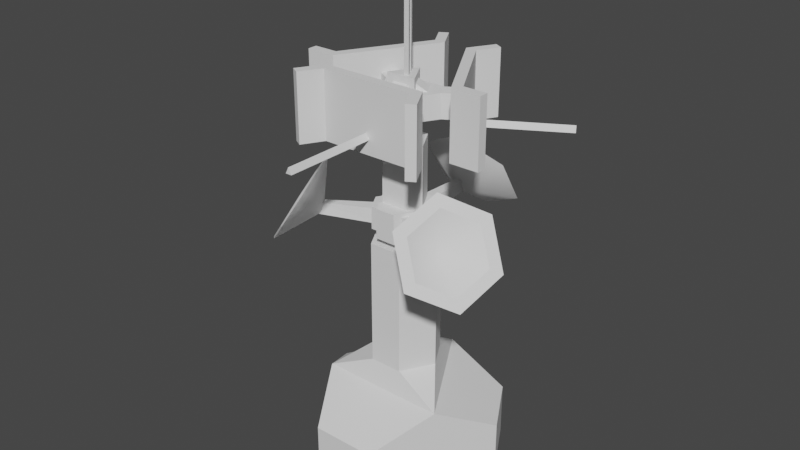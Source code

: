 # Source: basic_radar.blend  (saved by Blender 2.80.75; exported with 4.5.12 LTS)
import bpy
from mathutils import Matrix  # noqa: F401  (used for matrix-valued properties, if any)

bpy.ops.wm.read_factory_settings(use_empty=True)
scene = bpy.context.scene
scene.name = 'Scene'

# ---- collections
col_collection = bpy.data.collections.new('Collection'); scene.collection.children.link(col_collection)

# ---- world
world_world = bpy.data.worlds.new('World'); scene.world = world_world
world_world.use_nodes = True; world_world.node_tree.nodes.clear()
_N = world_world.node_tree.nodes; _L = world_world.node_tree.links
n0 = _N.new('ShaderNodeOutputWorld'); n0.name = 'World Output'; n0.location = (300, 300)
n1 = _N.new('ShaderNodeBackground'); n1.name = 'Background'; n1.location = (10, 300)
n1.inputs[0].default_value = (0.05088, 0.05088, 0.05088, 1.0)
_L.new(n1.outputs[0], n0.inputs[0])
n0.is_active_output = True
world_world.color = (0.05088, 0.05088, 0.05088)
world_world.use_sun_shadow = False
world_world.sun_shadow_jitter_overblur = 0.0

# ---- meshes
me_cylinder = bpy.data.meshes.new('Cylinder')
me_cylinder.from_pydata([(-2.692, -1.561, 1.469), (2.692, -1.561, 1.469), (9.537e-07, 3.102, 1.469), (-0.7691, 1.235, 2.439), (0.7691, 1.235, 2.439), (1.459, 0.03921, 2.439), (0.6902, -1.293, 2.439), (-0.6902, -1.293, 2.439), (-1.459, 0.03921, 2.439), (0.7691, 1.235, 7.686), (-0.7691, 1.235, 7.686), (1.459, 0.03921, 7.686), (-1.459, 0.03921, 7.686), (2.699, 3.102, -2.014), (2.699, 3.102, 0.2113), (4.041, 0.7768, 0.2113), (4.041, 0.7768, -2.014), (1.343, -3.898, -2.014), (1.343, -3.898, 0.2113), (-1.343, -3.898, 0.2113), (-1.343, -3.898, -2.014), (-4.041, 0.7768, -2.014), (-4.041, 0.7768, 0.2113), (-2.699, 3.102, 0.2113), (-2.699, 3.102, -2.014), (-0.9063, -0.1878, 11.77), (-0.6157, -0.691, 11.77), (0.6132, -0.691, 11.77), (0.9038, -0.1878, 11.77), (0.2893, 0.8765, 11.77), (-0.2918, 0.8765, 11.77), (-0.6157, -0.691, 7.705), (-0.9063, -0.1878, 7.705), (-0.2918, 0.8765, 7.705), (0.2893, 0.8765, 7.705), (0.9038, -0.1878, 7.705), (0.6132, -0.691, 7.705), (0.2893, 0.8765, 8.94), (-0.2918, 0.8765, 8.94), (-0.2918, 0.8765, 8.28), (0.2893, 0.8765, 8.28), (0.1375, 3.783, 8.491), (-0.14, 3.783, 8.491), (-0.14, 3.434, 8.94), (0.1375, 3.434, 8.94), (-0.001322, 3.299, 10.45), (-0.001322, 3.005, 10.92), (-0.001322, 3.25, 8.518), (-0.001322, 3.553, 8.707), (1.393, 3.725, 9.762), (1.876, 3.577, 9.999), (1.393, 4.576, 8.395), (1.876, 4.723, 8.158), (-0.001322, 5.001, 7.711), (-0.001322, 5.296, 7.238), (-1.396, 4.576, 8.395), (-1.879, 4.723, 8.158), (-1.396, 3.725, 9.762), (-1.879, 3.577, 9.999), (-0.9037, -0.1877, 8.94), (-0.6132, -0.691, 8.94), (-0.6132, -0.691, 8.28), (-0.9037, -0.1877, 8.28), (-3.345, -1.772, 8.491), (-3.206, -2.013, 8.491), (-2.904, -1.838, 8.94), (-3.043, -1.598, 8.94), (-2.857, -1.651, 10.45), (-2.601, -1.503, 10.92), (-2.814, -1.626, 8.518), (-3.077, -1.778, 8.707), (-3.922, -0.6557, 9.762), (-4.036, -0.1638, 9.999), (-4.659, -1.081, 8.395), (-5.028, -0.7365, 8.158), (-4.33, -2.502, 7.711), (-4.586, -2.649, 7.238), (-3.265, -3.497, 8.395), (-3.151, -3.989, 8.158), (-2.528, -3.071, 9.762), (-2.159, -3.416, 9.999), (0.6144, -0.6888, 8.94), (0.905, -0.1855, 8.94), (0.905, -0.1855, 8.28), (0.6144, -0.6888, 8.28), (3.207, -2.011, 8.491), (3.346, -1.77, 8.491), (3.044, -1.596, 8.94), (2.905, -1.836, 8.94), (2.858, -1.649, 10.45), (2.603, -1.501, 10.92), (2.815, -1.624, 8.518), (3.078, -1.776, 8.707), (2.529, -3.069, 9.762), (2.16, -3.414, 9.999), (3.266, -3.494, 8.395), (3.152, -3.986, 8.158), (4.332, -2.499, 7.711), (4.587, -2.647, 7.238), (4.661, -1.079, 8.395), (5.03, -0.7342, 8.158), (3.924, -0.6534, 9.762), (4.038, -0.1615, 9.999), (-1.323, -0.2739, 9.087), (-0.8988, -1.009, 9.087), (0.8963, -1.009, 9.087), (1.321, -0.2739, 9.087), (0.4232, 1.281, 9.087), (-0.4257, 1.281, 9.087), (-0.8988, -1.009, 8.139), (-1.323, -0.2739, 8.139), (-0.4257, 1.281, 8.139), (0.4232, 1.281, 8.139), (1.321, -0.2739, 8.139), (0.8963, -1.009, 8.139), (-0.4257, -1.282, 9.233), (0.4232, -1.282, 9.233), (1.321, 0.2724, 9.233), (0.8963, 1.008, 9.233), (-0.8988, 1.008, 9.233), (-1.323, 0.2724, 9.233), (0.4232, -1.282, 7.993), (-0.4257, -1.282, 7.993), (-1.323, 0.2724, 7.993), (-0.8988, 1.008, 7.993), (0.8963, 1.008, 7.993), (1.321, 0.2724, 7.993), (-0.001322, 3.299, 10.45), (-0.001322, 3.005, 10.92), (1.393, 3.725, 9.762), (1.876, 3.577, 9.999), (1.393, 4.576, 8.395), (1.876, 4.723, 8.158), (-0.001322, 5.001, 7.711), (-0.001322, 5.296, 7.238), (-1.396, 4.576, 8.395), (-1.879, 4.723, 8.158), (-1.396, 3.725, 9.762), (-1.879, 3.577, 9.999), (-2.857, -1.651, 10.45), (-2.601, -1.503, 10.92), (-3.922, -0.6557, 9.762), (-4.036, -0.1638, 9.999), (-4.659, -1.081, 8.395), (-5.028, -0.7365, 8.158), (-4.33, -2.502, 7.711), (-4.586, -2.649, 7.238), (-3.265, -3.497, 8.395), (-3.151, -3.989, 8.158), (-2.528, -3.071, 9.762), (-2.159, -3.416, 9.999), (2.858, -1.649, 10.45), (2.603, -1.501, 10.92), (2.529, -3.069, 9.762), (2.16, -3.414, 9.999), (3.266, -3.494, 8.395), (3.152, -3.986, 8.158), (4.332, -2.499, 7.711), (4.587, -2.647, 7.238), (4.661, -1.079, 8.395), (5.03, -0.7342, 8.158), (3.924, -0.6534, 9.762), (4.038, -0.1615, 9.999), (1.964, -2.248, 11.87), (-1.963, -2.248, 11.87), (1.964, -2.248, 14.64), (-1.963, -2.248, 14.64), (2.193, -1.851, 11.87), (-2.193, -1.851, 11.87), (2.193, -1.851, 14.64), (-2.193, -1.851, 14.64), (-0.9462, 0.9442, 12.75), (0.9467, 0.9442, 12.75), (0.3447, -1.292, 12.75), (-0.3442, -1.292, 12.75), (-1.291, 0.3476, 12.75), (1.291, 0.3476, 12.75), (-0.9462, 0.9442, 13.75), (0.9467, 0.9442, 13.75), (0.3447, -1.292, 13.75), (-0.3442, -1.292, 13.75), (-1.291, 0.3476, 13.75), (1.291, 0.3476, 13.75), (-0.3442, -1.871, 12.75), (0.3447, -1.871, 12.75), (0.3447, -1.871, 13.75), (-0.3442, -1.871, 13.75), (1.793, 0.6374, 12.75), (1.449, 1.234, 12.75), (1.449, 1.234, 13.75), (1.793, 0.6374, 13.75), (-1.448, 1.234, 12.75), (-1.793, 0.6374, 12.75), (-1.793, 0.6374, 13.75), (-1.448, 1.234, 13.75), (-0.6303, -0.364, 11.79), (0.6308, -0.364, 11.79), (0.0002615, 0.7282, 11.79), (-0.6303, -0.364, 14.32), (0.0002615, 0.7282, 14.32), (0.6308, -0.364, 14.32), (-0.3293, -0.364, 13.72), (0.3299, -0.364, 13.72), (-0.3293, -0.364, 14.04), (0.3299, -0.364, 14.04), (0.4804, -0.1034, 14.04), (0.1507, 0.4675, 14.04), (0.1507, 0.4675, 13.72), (0.4804, -0.1034, 13.72), (-0.8881, 0.1323, 13.72), (-0.5585, 0.7032, 13.72), (-0.4798, -0.1034, 13.72), (-0.1502, 0.4675, 13.72), (-0.4798, -0.1034, 14.04), (-0.1502, 0.4675, 14.04), (0.3299, -0.8355, 13.72), (-0.3293, -0.8355, 13.72), (0.8886, 0.1323, 13.72), (0.559, 0.7032, 13.72), (0.04315, -0.2339, 14.32), (0.1507, -0.0477, 14.32), (0.2582, -0.2339, 14.32), (0.04315, -0.2339, 17.59), (0.1507, -0.0477, 17.59), (0.2582, -0.2339, 17.59), (-0.1663, 0.1582, 14.32), (-0.05883, 0.3444, 14.32), (0.04869, 0.1582, 14.32), (-0.1663, 0.1582, 18.72), (-0.05883, 0.3444, 18.72), (0.04869, 0.1582, 18.72), (0.9668, 2.825, 11.87), (2.93, -0.5762, 11.87), (0.9668, 2.825, 14.64), (2.93, -0.5762, 14.64), (0.5074, 2.825, 11.87), (2.701, -0.974, 11.87), (0.5074, 2.825, 14.64), (2.701, -0.974, 14.64), (-2.928, -0.5752, 11.87), (-0.9646, 2.826, 11.87), (-2.928, -0.5752, 14.64), (-0.9646, 2.826, 14.64), (-2.698, -0.973, 11.87), (-0.5053, 2.826, 11.87), (-2.698, -0.973, 14.64), (-0.5053, 2.826, 14.64), (-2.809, -2.918, 14.64), (-2.809, -2.918, 11.87), (-2.464, -3.117, 11.87), (-2.464, -3.117, 14.64), (2.81, -2.918, 14.64), (2.465, -3.117, 14.64), (2.465, -3.117, 11.87), (2.81, -2.918, 11.87), (3.933, -0.974, 14.64), (3.933, -0.974, 11.87), (3.933, -0.5762, 11.87), (3.933, -0.5762, 14.64), (1.124, 3.892, 14.64), (1.468, 3.693, 14.64), (1.468, 3.693, 11.87), (1.124, 3.892, 11.87), (-1.121, 3.893, 14.64), (-1.121, 3.893, 11.87), (-1.466, 3.694, 11.87), (-1.466, 3.694, 14.64), (-3.931, -0.973, 14.64), (-3.931, -0.5752, 14.64), (-3.931, -0.5752, 11.87), (-3.931, -0.973, 11.87), (-0.1265, -2.248, 12.46), (0.127, -2.248, 12.46), (0.0002619, -2.248, 12.71), (-0.1265, -6.108, 12.46), (0.127, -6.108, 12.46), (0.0002619, -6.108, 12.71), (2.012, 1.014, 12.46), (1.885, 1.234, 12.46), (1.949, 1.124, 12.71), (5.354, 2.944, 12.46), (5.227, 3.164, 12.46), (5.291, 3.054, 12.71), (-1.883, 1.235, 12.46), (-2.01, 1.015, 12.46), (-1.946, 1.125, 12.71), (-5.225, 3.165, 12.46), (-5.352, 2.945, 12.46), (-5.288, 3.055, 12.71), (0.3902, -1.298, 6.939), (-0.3902, -1.298, 6.939), (0.3902, -1.298, 7.386), (-0.3902, -1.298, 7.386), (0.9289, 0.9869, 6.939), (1.319, 0.311, 6.939), (0.9289, 0.9869, 7.386), (1.319, 0.311, 7.386), (-1.319, 0.311, 6.939), (-0.9289, 0.9869, 6.939), (-1.319, 0.311, 7.386), (-0.9289, 0.9869, 7.386), (0.6902, -1.293, 7.686), (-0.6902, -1.293, 7.686)], [], [(8, 12, 10, 3), (301, 11, 9, 10, 12, 302), (2, 4, 5, 1), (301, 6, 5, 11), (12, 8, 7, 302), (3, 10, 9, 4), (4, 9, 11, 5), (5, 6, 1), (1, 6, 7, 0), (7, 8, 0), (0, 8, 3, 2), (3, 4, 2), (13, 14, 15, 16), (1, 18, 17, 16, 15), (1, 15, 14, 2), (0, 22, 21, 20, 19), (17, 18, 19, 20), (0, 19, 18, 1), (21, 22, 23, 24), (2, 23, 22, 0), (13, 24, 23, 2, 14), (27, 26, 31, 36), (29, 28, 35, 34), (29, 30, 25, 26, 27, 28), (27, 36, 35, 28), (33, 30, 29, 34), (25, 32, 31, 26), (25, 30, 33, 32), (61, 60, 65, 64), (59, 62, 63, 66), (37, 40, 41, 44), (39, 38, 43, 42), (38, 37, 44, 43), (40, 39, 42, 41), (47, 56, 54), (45, 49, 48), (47, 50, 46), (49, 51, 48), (47, 58, 56), (51, 53, 48), (47, 54, 52), (53, 55, 48), (47, 46, 58), (55, 57, 48), (47, 52, 50), (57, 45, 48), (60, 59, 66, 65), (62, 61, 64, 63), (69, 78, 76), (67, 71, 70), (69, 72, 68), (71, 73, 70), (69, 80, 78), (73, 75, 70), (69, 76, 74), (75, 77, 70), (69, 68, 80), (77, 79, 70), (69, 74, 72), (79, 67, 70), (83, 82, 87, 86), (81, 84, 85, 88), (82, 81, 88, 87), (84, 83, 86, 85), (91, 100, 98), (89, 93, 92), (91, 94, 90), (93, 95, 92), (91, 102, 100), (95, 97, 92), (91, 98, 96), (97, 99, 92), (91, 90, 102), (99, 101, 92), (91, 96, 94), (101, 89, 92), (105, 104, 109, 114), (107, 106, 113, 112), (105, 114, 113, 106), (111, 108, 107, 112), (103, 110, 109, 104), (103, 108, 111, 110), (114, 109, 110, 111, 112, 113), (106, 107, 108, 103, 104, 105), (117, 116, 121, 126), (119, 118, 125, 124), (117, 126, 125, 118), (123, 120, 119, 124), (115, 122, 121, 116), (115, 120, 123, 122), (126, 121, 122, 123, 124, 125), (118, 119, 120, 115, 116, 117), (130, 132, 131, 129), (136, 138, 137, 135), (132, 134, 133, 131), (138, 128, 127, 137), (134, 136, 135, 133), (128, 130, 129, 127), (142, 144, 143, 141), (148, 150, 149, 147), (144, 146, 145, 143), (150, 140, 139, 149), (146, 148, 147, 145), (140, 142, 141, 139), (154, 156, 155, 153), (160, 162, 161, 159), (156, 158, 157, 155), (162, 152, 151, 161), (158, 160, 159, 157), (152, 154, 153, 151), (168, 248, 247, 170), (167, 168, 170, 169), (166, 250, 249, 164), (163, 253, 252, 165), (166, 164, 163, 165), (164, 249, 248, 168), (163, 164, 168, 167), (170, 247, 250, 166), (166, 165, 169, 170), (167, 254, 253, 163), (165, 252, 251, 169), (237, 259, 262, 235), (197, 195, 198, 199), (175, 174, 180, 181), (172, 171, 177, 178), (195, 196, 200, 198), (173, 176, 182, 179), (196, 197, 199, 200), (179, 185, 184, 173), (174, 183, 186, 180), (199, 198, 200), (173, 184, 183, 174, 175, 192, 191, 171, 172, 188, 187, 176), (178, 189, 188, 172), (180, 186, 185, 179, 182, 190, 189, 178, 177, 194, 193, 181), (176, 187, 190, 182), (181, 193, 192, 175), (171, 191, 194, 177), (211, 213, 209), (216, 215, 204, 203), (214, 212, 210), (202, 204, 215), (206, 205, 217, 218), (203, 201, 216), (205, 208, 217), (210, 209, 213, 214), (207, 206, 218), (223, 222, 224), (221, 220, 223, 224), (219, 221, 224, 222), (220, 219, 222, 223), (229, 228, 230), (227, 226, 229, 230), (225, 227, 230, 228), (226, 225, 228, 229), (236, 256, 255, 238), (235, 236, 238, 237), (234, 258, 257, 232), (231, 261, 260, 233), (234, 232, 231, 233), (232, 257, 256, 236), (231, 232, 236, 235), (238, 255, 258, 234), (234, 233, 237, 238), (235, 262, 261, 231), (233, 260, 259, 237), (245, 267, 270, 243), (244, 264, 263, 246), (243, 244, 246, 245), (242, 266, 265, 240), (239, 269, 268, 241), (242, 240, 239, 241), (240, 265, 264, 244), (239, 240, 244, 243), (246, 263, 266, 242), (242, 241, 245, 246), (243, 270, 269, 239), (241, 268, 267, 245), (247, 248, 249, 250), (251, 252, 253, 254), (255, 256, 257, 258), (259, 260, 261, 262), (263, 264, 265, 266), (267, 268, 269, 270), (169, 251, 254, 167), (274, 275, 276), (271, 272, 275, 274), (272, 273, 276, 275), (273, 271, 274, 276), (280, 281, 282), (277, 278, 281, 280), (278, 279, 282, 281), (279, 277, 280, 282), (286, 287, 288), (283, 284, 287, 286), (284, 285, 288, 287), (285, 283, 286, 288), (289, 291, 292, 290), (293, 295, 296, 294), (297, 299, 300, 298), (6, 301, 302, 7)])
me_cylinder.polygons.foreach_set('use_smooth', [0, 0, 0, 0, 0, 0, 0, 0, 0, 0, 0, 0, 0, 0, 0, 0, 0, 0, 0, 0, 0, 0, 0, 0, 0, 0, 0, 0, 0, 0, 0, 0, 0, 0, 1, 1, 1, 1, 1, 1, 1, 1, 1, 1, 1, 1, 0, 0, 1, 1, 1, 1, 1, 1, 1, 1, 1, 1, 1, 1, 0, 0, 0, 0, 1, 1, 1, 1, 1, 1, 1, 1, 1, 1, 1, 1, 0, 0, 0, 0, 0, 0, 0, 0, 0, 0, 0, 0, 0, 0, 0, 0, 0, 0, 0, 0, 0, 0, 0, 0, 0, 0, 0, 0, 0, 0, 0, 0, 0, 0, 0, 0, 0, 0, 0, 0, 0, 0, 0, 0, 0, 0, 0, 0, 0, 0, 0, 0, 0, 0, 0, 0, 0, 0, 0, 0, 0, 0, 0, 0, 0, 0, 0, 0, 0, 0, 0, 0, 0, 0, 0, 0, 0, 0, 0, 0, 0, 0, 0, 0, 0, 0, 0, 0, 0, 0, 0, 0, 0, 0, 0, 0, 0, 0, 0, 0, 0, 0, 0, 0, 0, 0, 0, 0, 0, 0, 0, 0, 0, 0, 0, 0, 0, 0, 0, 0, 0, 0, 0, 0])
_uv = me_cylinder.uv_layers.new(name='UVMap')
_uv.uv.foreach_set('vector', [0.3137, 0.99, 0.3137, 0.6191, 0.2161, 0.6191, 0.2161, 0.99, 0.4224, 0.09449, 0.368, 0.1886, 0.2705, 0.1886, 0.2161, 0.09449, 0.2649, 0.01, 0.3736, 0.01, 0.8615, 0.01, 0.7201, 0.08109, 0.6225, 0.08109, 0.481, 0.01, 0.4224, 0.6191, 0.4224, 0.99, 0.3137, 0.99, 0.3137, 0.6191, 0.3137, 0.6191, 0.3137, 0.99, 0.4224, 0.99, 0.4224, 0.6191, 0.4224, 0.99, 0.4224, 0.6191, 0.3137, 0.6191, 0.3137, 0.99, 0.3137, 0.99, 0.3137, 0.6191, 0.2161, 0.6191, 0.2161, 0.99, 0.6779, 0.2268, 0.6779, 0.3355, 0.5292, 0.2811, 0.8615, 0.01, 0.7201, 0.08109, 0.6225, 0.08109, 0.481, 0.01, 0.6779, 0.2268, 0.6779, 0.3355, 0.5292, 0.2811, 0.8615, 0.01, 0.7201, 0.08109, 0.6225, 0.08109, 0.481, 0.01, 0.6779, 0.2268, 0.6779, 0.3355, 0.5292, 0.2811, 0.6451, 0.5276, 0.8024, 0.5276, 0.8024, 0.7174, 0.6451, 0.7174, 0.7992, 0.7438, 0.99, 0.8327, 0.99, 0.99, 0.6085, 0.99, 0.6085, 0.8327, 0.99, 0.8127, 0.8024, 0.7174, 0.8024, 0.5276, 0.99, 0.4322, 0.7992, 0.7438, 0.99, 0.8327, 0.99, 0.99, 0.6085, 0.99, 0.6085, 0.8327, 0.6451, 0.5276, 0.8024, 0.5276, 0.8024, 0.7174, 0.6451, 0.7174, 0.99, 0.8127, 0.8024, 0.7174, 0.8024, 0.5276, 0.99, 0.4322, 0.6451, 0.5276, 0.8024, 0.5276, 0.8024, 0.7174, 0.6451, 0.7174, 0.99, 0.8127, 0.8024, 0.7174, 0.8024, 0.5276, 0.99, 0.4322, 0.99, 0.99, 0.6085, 0.99, 0.6085, 0.8327, 0.7992, 0.7438, 0.99, 0.8327, 0.5985, 0.99, 0.5116, 0.99, 0.5116, 0.7026, 0.5985, 0.7026, 0.5985, 0.99, 0.5116, 0.99, 0.5116, 0.7026, 0.5985, 0.7026, 0.5345, 0.5048, 0.555, 0.5403, 0.5116, 0.6156, 0.4705, 0.6156, 0.4271, 0.5403, 0.4477, 0.5048, 0.4706, 0.99, 0.4706, 0.7026, 0.5116, 0.7026, 0.5116, 0.99, 0.4706, 0.7026, 0.4706, 0.99, 0.5116, 0.99, 0.5116, 0.7026, 0.4706, 0.99, 0.4706, 0.7026, 0.5116, 0.7026, 0.5116, 0.99, 0.5985, 0.99, 0.5116, 0.99, 0.5116, 0.7026, 0.5985, 0.7026, 0.6828, 0.3633, 0.6828, 0.41, 0.5017, 0.41, 0.4771, 0.3782, 0.6828, 0.41, 0.6828, 0.3633, 0.4771, 0.3782, 0.5017, 0.41, 0.6828, 0.41, 0.6828, 0.3633, 0.4771, 0.3782, 0.5017, 0.41, 0.6828, 0.3633, 0.6828, 0.41, 0.5017, 0.41, 0.4771, 0.3782, 0.3801, 0.3231, 0.4212, 0.3231, 0.4104, 0.5038, 0.3908, 0.5038, 0.4405, 0.3644, 0.4405, 0.3233, 0.6464, 0.334, 0.6464, 0.3536, 0.3336, 0.3512, 0.4102, 0.1988, 0.257, 0.1988, 0.7006, 0.2132, 0.7006, 0.327, 0.811, 0.2701, 0.3336, 0.3512, 0.4102, 0.1988, 0.257, 0.1988, 0.7007, 0.2132, 0.7006, 0.327, 0.811, 0.2701, 0.3336, 0.3512, 0.4102, 0.1988, 0.257, 0.1988, 0.7007, 0.2132, 0.7006, 0.327, 0.811, 0.2701, 0.3336, 0.3512, 0.4102, 0.1988, 0.257, 0.1988, 0.7006, 0.2132, 0.7006, 0.327, 0.811, 0.2701, 0.3336, 0.3512, 0.4102, 0.1988, 0.257, 0.1988, 0.7006, 0.2132, 0.7006, 0.327, 0.811, 0.2701, 0.3336, 0.3512, 0.4102, 0.1988, 0.257, 0.1988, 0.7006, 0.2132, 0.7006, 0.327, 0.811, 0.2701, 0.3801, 0.3231, 0.4212, 0.3231, 0.4104, 0.5038, 0.3908, 0.5038, 0.4405, 0.3644, 0.4405, 0.3233, 0.6464, 0.334, 0.6464, 0.3536, 0.3336, 0.3512, 0.4102, 0.1988, 0.257, 0.1988, 0.7006, 0.2132, 0.7006, 0.327, 0.811, 0.2701, 0.3336, 0.3512, 0.4102, 0.1988, 0.257, 0.1988, 0.7006, 0.2132, 0.7006, 0.327, 0.811, 0.2701, 0.3336, 0.3512, 0.4102, 0.1988, 0.257, 0.1988, 0.7006, 0.2132, 0.7006, 0.327, 0.811, 0.2701, 0.3336, 0.3512, 0.4102, 0.1988, 0.257, 0.1988, 0.7007, 0.2132, 0.7006, 0.327, 0.811, 0.2701, 0.3336, 0.3512, 0.4102, 0.1988, 0.257, 0.1988, 0.7006, 0.2132, 0.7006, 0.327, 0.811, 0.2701, 0.3336, 0.3512, 0.4102, 0.1988, 0.257, 0.1988, 0.7007, 0.2132, 0.7006, 0.327, 0.811, 0.2701, 0.6828, 0.3633, 0.6828, 0.41, 0.5017, 0.41, 0.4771, 0.3782, 0.6828, 0.41, 0.6828, 0.3633, 0.4771, 0.3782, 0.5017, 0.41, 0.3801, 0.3231, 0.4212, 0.3231, 0.4104, 0.5038, 0.3908, 0.5038, 0.4405, 0.3644, 0.4405, 0.3233, 0.6464, 0.334, 0.6464, 0.3536, 0.3336, 0.3512, 0.4102, 0.1988, 0.257, 0.1988, 0.7006, 0.2132, 0.7006, 0.327, 0.811, 0.2701, 0.3336, 0.3512, 0.4102, 0.1988, 0.257, 0.1988, 0.7006, 0.2132, 0.7006, 0.327, 0.811, 0.2701, 0.3336, 0.3512, 0.4102, 0.1988, 0.257, 0.1988, 0.7007, 0.2132, 0.7006, 0.327, 0.811, 0.2701, 0.3336, 0.3512, 0.4102, 0.1988, 0.257, 0.1988, 0.7007, 0.2132, 0.7006, 0.327, 0.811, 0.2701, 0.3336, 0.3512, 0.4102, 0.1988, 0.257, 0.1988, 0.7006, 0.2132, 0.7006, 0.327, 0.811, 0.2701, 0.3336, 0.3512, 0.4102, 0.1988, 0.257, 0.1988, 0.7007, 0.2132, 0.7006, 0.327, 0.811, 0.2701, 0.6285, 0.6926, 0.5016, 0.6926, 0.5016, 0.6256, 0.6285, 0.6256, 0.6285, 0.6926, 0.5016, 0.6926, 0.5016, 0.6256, 0.6285, 0.6256, 0.6285, 0.6156, 0.5615, 0.6156, 0.5615, 0.5556, 0.6285, 0.5556, 0.6285, 0.6156, 0.5615, 0.6156, 0.5615, 0.5556, 0.6285, 0.5556, 0.6285, 0.6156, 0.5615, 0.6156, 0.5615, 0.5556, 0.6285, 0.5556, 0.5016, 0.6256, 0.6285, 0.6256, 0.6285, 0.6926, 0.5016, 0.6926, 0.7969, 0.4512, 0.7969, 0.3244, 0.8489, 0.2944, 0.9588, 0.3578, 0.9588, 0.4178, 0.8489, 0.4812, 0.8489, 0.2944, 0.9588, 0.3578, 0.9588, 0.4178, 0.8489, 0.4812, 0.7969, 0.4512, 0.7969, 0.3244, 0.6536, 0.42, 0.7804, 0.42, 0.7804, 0.5076, 0.6536, 0.5076, 0.6536, 0.42, 0.7804, 0.42, 0.7804, 0.5076, 0.6536, 0.5076, 0.6928, 0.35, 0.7804, 0.35, 0.7804, 0.41, 0.6928, 0.41, 0.6928, 0.35, 0.7804, 0.35, 0.7804, 0.41, 0.6928, 0.41, 0.6928, 0.35, 0.7804, 0.35, 0.7804, 0.41, 0.6928, 0.41, 0.7804, 0.5076, 0.6536, 0.5076, 0.6536, 0.42, 0.7804, 0.42, 0.8059, 0.2436, 0.696, 0.1801, 0.696, 0.1201, 0.8059, 0.05669, 0.8578, 0.08669, 0.8578, 0.2136, 0.8059, 0.2436, 0.696, 0.1801, 0.696, 0.1201, 0.8059, 0.05669, 0.8578, 0.08669, 0.8578, 0.2136, 0.2883, 0.457, 0.2883, 0.3038, 0.2542, 0.3235, 0.2542, 0.4373, 0.2883, 0.457, 0.2883, 0.3038, 0.2542, 0.3235, 0.2542, 0.4373, 0.2883, 0.457, 0.2883, 0.3038, 0.2542, 0.3235, 0.2542, 0.4373, 0.2883, 0.457, 0.2883, 0.3038, 0.2542, 0.3235, 0.2542, 0.4373, 0.2883, 0.457, 0.2883, 0.3038, 0.2542, 0.3235, 0.2542, 0.4373, 0.2883, 0.457, 0.2883, 0.3038, 0.2542, 0.3235, 0.2542, 0.4373, 0.2883, 0.457, 0.2883, 0.3038, 0.2542, 0.3235, 0.2542, 0.4373, 0.2883, 0.457, 0.2883, 0.3038, 0.2542, 0.3235, 0.2542, 0.4373, 0.2883, 0.457, 0.2883, 0.3038, 0.2542, 0.3235, 0.2542, 0.4373, 0.2883, 0.457, 0.2883, 0.3038, 0.2542, 0.3235, 0.2542, 0.4373, 0.2883, 0.457, 0.2883, 0.3038, 0.2542, 0.3235, 0.2542, 0.4373, 0.2883, 0.457, 0.2883, 0.3038, 0.2542, 0.3235, 0.2542, 0.4373, 0.2883, 0.457, 0.2883, 0.3038, 0.2542, 0.3235, 0.2542, 0.4373, 0.2883, 0.457, 0.2883, 0.3038, 0.2542, 0.3235, 0.2542, 0.4373, 0.2883, 0.457, 0.2883, 0.3038, 0.2542, 0.3235, 0.2542, 0.4373, 0.2883, 0.457, 0.2883, 0.3038, 0.2542, 0.3235, 0.2542, 0.4373, 0.2883, 0.457, 0.2883, 0.3038, 0.2542, 0.3235, 0.2542, 0.4373, 0.2883, 0.457, 0.2883, 0.3038, 0.2542, 0.3235, 0.2542, 0.4373, 0.01, 0.4455, 0.01, 0.5326, 0.2061, 0.5326, 0.2061, 0.4455, 0.01, 0.1355, 0.01, 0.4455, 0.2061, 0.4455, 0.2061, 0.1355, 0.2061, 0.9091, 0.2061, 0.98, 0.01, 0.98, 0.01, 0.9091, 0.01, 0.6316, 0.01, 0.5607, 0.2061, 0.5607, 0.2061, 0.6316, 0.2061, 0.9091, 0.01, 0.9091, 0.01, 0.6316, 0.2061, 0.6316, 0.2442, 0.4473, 0.3056, 0.4827, 0.2915, 0.5071, 0.2161, 0.4635, 0.2442, 0.1698, 0.2442, 0.4473, 0.2161, 0.4635, 0.2161, 0.1535, 0.2161, 0.4635, 0.2915, 0.5071, 0.3056, 0.4827, 0.2442, 0.4473, 0.2442, 0.1698, 0.2442, 0.4473, 0.2161, 0.4635, 0.2161, 0.1535, 0.2161, 0.4635, 0.2915, 0.5071, 0.3056, 0.4827, 0.2442, 0.4473, 0.2442, 0.4473, 0.3056, 0.4827, 0.2915, 0.5071, 0.2161, 0.4635, 0.2061, 0.4455, 0.2061, 0.5326, 0.01, 0.5326, 0.01, 0.4455, 0.3952, 0.52, 0.3952, 0.6091, 0.2161, 0.6091, 0.2161, 0.52, 0.6026, 0.4905, 0.4688, 0.4905, 0.4688, 0.42, 0.6026, 0.42, 0.4688, 0.42, 0.6026, 0.42, 0.6026, 0.4905, 0.4688, 0.4905, 0.3952, 0.52, 0.3952, 0.6091, 0.2161, 0.6091, 0.2161, 0.52, 0.4688, 0.42, 0.6026, 0.42, 0.6026, 0.4905, 0.4688, 0.4905, 0.3952, 0.52, 0.3952, 0.6091, 0.2161, 0.6091, 0.2161, 0.52, 0.4688, 0.4905, 0.4279, 0.4905, 0.4279, 0.42, 0.4688, 0.42, 0.4688, 0.4905, 0.4279, 0.4905, 0.4279, 0.42, 0.4688, 0.42, 0.4276, 0.1115, 0.4722, 0.1886, 0.383, 0.1886, 0.6451, 0.1414, 0.686, 0.1414, 0.686, 0.1901, 0.6451, 0.1901, 0.5292, 0.257, 0.5087, 0.2925, 0.4665, 0.2681, 0.487, 0.2327, 0.487, 0.09889, 0.4665, 0.06342, 0.5087, 0.03907, 0.5292, 0.07454, 0.4688, 0.4905, 0.4279, 0.4905, 0.4279, 0.42, 0.4688, 0.42, 0.6451, 0.1414, 0.686, 0.1414, 0.686, 0.1901, 0.6451, 0.1901, 0.5292, 0.257, 0.5087, 0.2925, 0.4665, 0.2681, 0.487, 0.2327, 0.487, 0.09889, 0.4665, 0.06342, 0.5087, 0.03907, 0.5292, 0.07454, 0.6026, 0.42, 0.6436, 0.42, 0.6436, 0.4905, 0.6026, 0.4905, 0.6026, 0.42, 0.6436, 0.42, 0.6436, 0.4905, 0.6026, 0.4905, 0.6026, 0.42, 0.6436, 0.42, 0.6436, 0.4905, 0.6026, 0.4905, 0.7002, 0.7497, 0.6817, 0.7374, 0.6817, 0.7774, 0.6351, 0.7774, 0.6817, 0.7774, 0.6817, 0.7374, 0.6351, 0.7374, 0.6351, 0.7374, 0.6166, 0.7497, 0.6351, 0.7774, 0.7002, 0.7497, 0.6817, 0.7374, 0.6817, 0.7774, 0.6817, 0.7374, 0.6351, 0.7374, 0.6351, 0.7774, 0.6817, 0.7774, 0.6351, 0.7374, 0.6166, 0.7497, 0.6351, 0.7774, 0.6351, 0.7374, 0.6166, 0.7497, 0.6351, 0.7774, 0.6351, 0.7774, 0.6817, 0.7774, 0.6817, 0.7374, 0.6351, 0.7374, 0.7002, 0.7497, 0.6817, 0.7374, 0.6817, 0.7774, 0.9748, 0.3208, 0.99, 0.3208, 0.9824, 0.3339, 0.9169, 0.2406, 0.9017, 0.2406, 0.9017, 0.01, 0.9169, 0.01, 0.9169, 0.2406, 0.9017, 0.2406, 0.9017, 0.01, 0.9169, 0.01, 0.9017, 0.01, 0.9169, 0.01, 0.9169, 0.2406, 0.9017, 0.2406, 0.99, 0.3208, 0.9824, 0.3339, 0.9748, 0.3208, 0.9748, 0.01, 0.99, 0.01, 0.99, 0.3208, 0.9748, 0.3208, 0.9748, 0.01, 0.99, 0.01, 0.99, 0.3208, 0.9748, 0.3208, 0.9748, 0.01, 0.99, 0.01, 0.99, 0.3208, 0.9748, 0.3208, 0.01, 0.1355, 0.01, 0.04843, 0.2061, 0.04843, 0.2061, 0.1355, 0.01, 0.4455, 0.01, 0.1355, 0.2061, 0.1355, 0.2061, 0.4455, 0.2061, 0.6316, 0.2061, 0.5607, 0.01, 0.5607, 0.01, 0.6316, 0.01, 0.9091, 0.01, 0.98, 0.2061, 0.98, 0.2061, 0.9091, 0.2061, 0.6316, 0.01, 0.6316, 0.01, 0.9091, 0.2061, 0.9091, 0.2442, 0.4473, 0.3056, 0.4827, 0.2915, 0.5071, 0.2161, 0.4635, 0.2442, 0.1698, 0.2442, 0.4473, 0.2161, 0.4635, 0.2161, 0.1535, 0.2161, 0.4635, 0.2915, 0.5071, 0.3056, 0.4827, 0.2442, 0.4473, 0.2442, 0.1698, 0.2442, 0.4473, 0.2161, 0.4635, 0.2161, 0.1535, 0.2161, 0.4635, 0.2915, 0.5071, 0.3056, 0.4827, 0.2442, 0.4473, 0.2442, 0.4473, 0.3056, 0.4827, 0.2915, 0.5071, 0.2161, 0.4635, 0.2061, 0.4455, 0.2061, 0.5326, 0.01, 0.5326, 0.01, 0.4455, 0.01, 0.1355, 0.01, 0.04843, 0.2061, 0.04843, 0.2061, 0.1355, 0.01, 0.4455, 0.01, 0.1355, 0.2061, 0.1355, 0.2061, 0.4455, 0.2061, 0.6316, 0.2061, 0.5607, 0.01, 0.5607, 0.01, 0.6316, 0.01, 0.9091, 0.01, 0.98, 0.2061, 0.98, 0.2061, 0.9091, 0.2061, 0.6316, 0.01, 0.6316, 0.01, 0.9091, 0.2061, 0.9091, 0.2442, 0.4473, 0.3056, 0.4827, 0.2915, 0.5071, 0.2161, 0.4635, 0.2442, 0.1698, 0.2442, 0.4473, 0.2161, 0.4635, 0.2161, 0.1535, 0.2161, 0.4635, 0.2915, 0.5071, 0.3056, 0.4827, 0.2442, 0.4473, 0.2442, 0.1698, 0.2442, 0.4473, 0.2161, 0.4635, 0.2161, 0.1535, 0.2161, 0.4635, 0.2915, 0.5071, 0.3056, 0.4827, 0.2442, 0.4473, 0.2442, 0.4473, 0.3056, 0.4827, 0.2915, 0.5071, 0.2161, 0.4635, 0.2061, 0.5326, 0.01, 0.5326, 0.01, 0.5607, 0.2061, 0.5607, 0.2061, 0.04843, 0.2061, 0.02032, 0.01, 0.02032, 0.01, 0.04843, 0.2061, 0.04843, 0.01, 0.04843, 0.01, 0.02032, 0.2061, 0.02032, 0.2061, 0.5326, 0.2061, 0.5607, 0.01, 0.5607, 0.01, 0.5326, 0.2061, 0.04843, 0.01, 0.04843, 0.01, 0.02032, 0.2061, 0.02032, 0.2061, 0.5326, 0.2061, 0.5607, 0.01, 0.5607, 0.01, 0.5326, 0.2061, 0.1355, 0.2061, 0.04843, 0.01, 0.04843, 0.01, 0.1355, 0.9528, 0.2988, 0.9448, 0.2828, 0.9648, 0.2828, 0.9269, 0.01, 0.9448, 0.01, 0.9448, 0.2828, 0.9269, 0.2828, 0.9448, 0.01, 0.9648, 0.01, 0.9648, 0.2828, 0.9448, 0.2828, 0.9448, 0.01, 0.9648, 0.01, 0.9648, 0.2828, 0.9448, 0.2828, 0.9448, 0.2828, 0.9528, 0.2988, 0.9648, 0.2828, 0.9448, 0.2828, 0.9269, 0.2828, 0.9269, 0.01, 0.9448, 0.01, 0.9648, 0.2828, 0.9448, 0.2828, 0.9448, 0.01, 0.9648, 0.01, 0.9648, 0.2828, 0.9448, 0.2828, 0.9448, 0.01, 0.9648, 0.01, 0.9448, 0.2828, 0.9528, 0.2988, 0.9648, 0.2828, 0.9448, 0.2828, 0.9269, 0.2828, 0.9269, 0.01, 0.9448, 0.01, 0.9648, 0.2828, 0.9448, 0.2828, 0.9448, 0.01, 0.9648, 0.01, 0.9648, 0.2828, 0.9448, 0.2828, 0.9448, 0.01, 0.9648, 0.01, 0.4777, 0.6868, 0.4461, 0.6868, 0.4461, 0.6316, 0.4777, 0.6316, 0.4461, 0.6316, 0.4777, 0.6316, 0.4777, 0.6868, 0.4461, 0.6868, 0.4777, 0.6868, 0.4461, 0.6868, 0.4461, 0.6316, 0.4777, 0.6316, 0.2161, 0.99, 0.2161, 0.6191, 0.3137, 0.6191, 0.3137, 0.99])
me_cylinder.use_remesh_fix_poles = True
me_cylinder.use_remesh_preserve_attributes = False
me_cylinder.use_mirror_vertex_groups = False
me_cylinder.update()
arm_armature = bpy.data.armatures.new('Armature')  # bones are not reproduced

# ---- objects
ob_cylinder = bpy.data.objects.new('Cylinder', me_cylinder)
ob_armature = bpy.data.objects.new('Armature', arm_armature)

# ---- transforms, parenting, visibility, modifiers, constraints
ob_cylinder.location = (0.0, 0.0, 0.0)
ob_cylinder.lineart.crease_threshold = 0.0
ob_armature.location = (0.0, 0.0, 0.0)
ob_armature.lineart.crease_threshold = 0.0

# ---- collection membership
col_collection.objects.link(ob_cylinder)
col_collection.objects.link(ob_armature)

# ---- scene / render settings (as saved in the file)
scene.frame_start = 1; scene.frame_end = 250; scene.frame_set(44)
scene.render.engine = 'BLENDER_EEVEE_NEXT'
scene.render.film_transparent = True
scene.cycles.use_denoising = False
scene.cycles.samples = 128
scene.cycles.sampling_pattern = 'TABULATED_SOBOL'
scene.cycles.use_adaptive_sampling = False
scene.cycles.use_light_tree = False
scene.view_settings.view_transform = 'Filmic'
bpy.context.view_layer.update()

# ---- added for rendering (the .blend has no active camera and no usable light): camera, sun
cam_auto = bpy.data.cameras.new('AutoCamera')
cam_auto.lens = 50.0
cam_auto.sensor_width = 36.0
cam_auto.clip_end = 1000.0
ob_auto_camera = bpy.data.objects.new('AutoCamera', cam_auto)
scene.collection.objects.link(ob_auto_camera)
ob_auto_camera.location = (24.0305, -29.2412, 27.5764)
ob_auto_camera.rotation_euler = (1.09748, -7.21219e-08, 0.694738)
scene.camera = ob_auto_camera
light_auto_sun = bpy.data.lights.new('AutoSun', 'SUN')
light_auto_sun.energy = 3.0
light_auto_sun.angle = 0.0523599
ob_auto_sun = bpy.data.objects.new('AutoSun', light_auto_sun)
scene.collection.objects.link(ob_auto_sun)
ob_auto_sun.rotation_euler = (0.872665, 0.174533, 0.523599)
bpy.context.view_layer.update()
